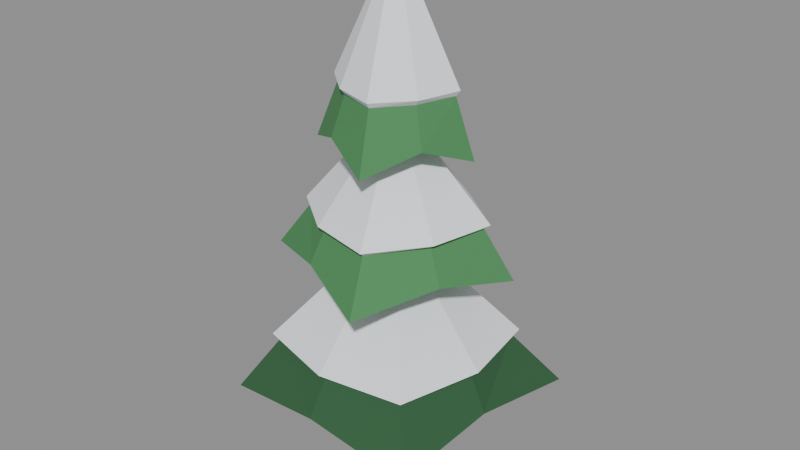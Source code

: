 # Source: pine_b.blend  (saved by Blender 5.0.119; exported with 4.5.12 LTS)
import bpy
from mathutils import Matrix  # noqa: F401  (used for matrix-valued properties, if any)

bpy.ops.wm.read_factory_settings(use_empty=True)
scene = bpy.context.scene
scene.name = 'Scene'

# ---- materials (node trees are filled in below, after node groups)
mat_bark = bpy.data.materials.new('bark')
mat_bark.diffuse_color = (0.1046, 0.04971, 0.02732, 1.0)
mat_bark.roughness = 0.9
mat_pine_dark = bpy.data.materials.new('pine_dark')
mat_pine_dark.diffuse_color = (0.02843, 0.1095, 0.04231, 1.0)
mat_pine_dark.roughness = 0.9
mat_snow = bpy.data.materials.new('snow')
mat_snow.diffuse_color = (0.8796, 0.9131, 0.956, 1.0)
mat_snow.roughness = 0.9
mat_pine_light = bpy.data.materials.new('pine_light')
mat_pine_light.diffuse_color = (0.07036, 0.2542, 0.09084, 1.0)
mat_pine_light.roughness = 0.9

# ---- material node trees
mat_bark.use_nodes = True; mat_bark.node_tree.nodes.clear()
_N = mat_bark.node_tree.nodes; _L = mat_bark.node_tree.links
n0 = _N.new('ShaderNodeBsdfPrincipled'); n0.name = 'Principled BSDF'; n0.location = (-200, 100)
n0.inputs[0].default_value = (0.1046, 0.04971, 0.02732, 1.0)
n0.inputs[2].default_value = 0.9
n0.inputs[27].default_value = (0.0, 0.0, 0.0, 1.0)
n1 = _N.new('ShaderNodeOutputMaterial'); n1.name = 'Material Output'; n1.location = (200, 100)
_L.new(n0.outputs[0], n1.inputs[0])
n1.is_active_output = True
mat_pine_dark.use_nodes = True; mat_pine_dark.node_tree.nodes.clear()
_N = mat_pine_dark.node_tree.nodes; _L = mat_pine_dark.node_tree.links
n0 = _N.new('ShaderNodeBsdfPrincipled'); n0.name = 'Principled BSDF'; n0.location = (-200, 100)
n0.inputs[0].default_value = (0.02843, 0.1095, 0.04231, 1.0)
n0.inputs[2].default_value = 0.9
n0.inputs[27].default_value = (0.0, 0.0, 0.0, 1.0)
n1 = _N.new('ShaderNodeOutputMaterial'); n1.name = 'Material Output'; n1.location = (200, 100)
_L.new(n0.outputs[0], n1.inputs[0])
n1.is_active_output = True
mat_snow.use_nodes = True; mat_snow.node_tree.nodes.clear()
_N = mat_snow.node_tree.nodes; _L = mat_snow.node_tree.links
n0 = _N.new('ShaderNodeBsdfPrincipled'); n0.name = 'Principled BSDF'; n0.location = (-200, 100)
n0.inputs[0].default_value = (0.8796, 0.9131, 0.956, 1.0)
n0.inputs[2].default_value = 0.9
n0.inputs[27].default_value = (0.0, 0.0, 0.0, 1.0)
n1 = _N.new('ShaderNodeOutputMaterial'); n1.name = 'Material Output'; n1.location = (200, 100)
_L.new(n0.outputs[0], n1.inputs[0])
n1.is_active_output = True
mat_pine_light.use_nodes = True; mat_pine_light.node_tree.nodes.clear()
_N = mat_pine_light.node_tree.nodes; _L = mat_pine_light.node_tree.links
n0 = _N.new('ShaderNodeBsdfPrincipled'); n0.name = 'Principled BSDF'; n0.location = (-200, 100)
n0.inputs[0].default_value = (0.07036, 0.2542, 0.09084, 1.0)
n0.inputs[2].default_value = 0.9
n0.inputs[27].default_value = (0.0, 0.0, 0.0, 1.0)
n1 = _N.new('ShaderNodeOutputMaterial'); n1.name = 'Material Output'; n1.location = (200, 100)
_L.new(n0.outputs[0], n1.inputs[0])
n1.is_active_output = True

# ---- meshes
me_tree = bpy.data.meshes.new('Tree')
me_tree.from_pydata([(0.2125, 0.05694, 0.0), (0.05694, 0.2125, 0.0), (-0.1556, 0.1556, 0.0), (-0.2125, -0.05694, 0.0), (-0.05694, -0.2125, 0.0), (0.1556, -0.1556, 0.0), (0.09659, 0.02588, 4.33), (0.02588, 0.09659, 4.33), (-0.07071, 0.07071, 4.33), (-0.09659, -0.02588, 4.33), (-0.02588, -0.09659, 4.33), (0.07071, -0.07071, 4.33), (1.25, 1.11, 0.947), (0.07257, 1.228, 1.134), (-1.018, 1.146, 0.947), (-1.193, 0.07047, 1.134), (-1.187, -1.055, 0.947), (-0.07004, -1.185, 1.134), (1.023, -1.152, 0.947), (1.146, -0.06768, 1.134), (0.8586, 0.7628, 1.508), (0.0569, 0.963, 1.508), (-0.7628, 0.8586, 1.508), (-0.963, 0.0569, 1.508), (-0.8586, -0.7628, 1.508), (-0.0569, -0.963, 1.508), (0.7628, -0.8586, 1.508), (0.963, -0.0569, 1.508), (0.9187, 0.8162, 1.559), (0.06233, 1.055, 1.559), (-0.8162, 0.9187, 1.559), (-1.055, 0.06233, 1.559), (-0.9187, -0.8162, 1.559), (-0.06233, -1.055, 1.559), (0.8162, -0.9187, 1.559), (1.055, -0.06233, 1.559), (0.0, 0.0, 2.8), (1.25, 1.11, 0.947), (0.07257, 1.228, 1.134), (0.0, 0.0, 1.27), (0.07257, 1.228, 1.134), (-1.018, 1.146, 0.947), (0.0, 0.0, 1.27), (-1.018, 1.146, 0.947), (-1.193, 0.07047, 1.134), (0.0, 0.0, 1.27), (-1.193, 0.07047, 1.134), (-1.187, -1.055, 0.947), (0.0, 0.0, 1.27), (-1.187, -1.055, 0.947), (-0.07004, -1.185, 1.134), (0.0, 0.0, 1.27), (-0.07004, -1.185, 1.134), (1.023, -1.152, 0.947), (0.0, 0.0, 1.27), (1.023, -1.152, 0.947), (1.146, -0.06768, 1.134), (0.0, 0.0, 1.27), (1.146, -0.06768, 1.134), (1.25, 1.11, 0.947), (0.0, 0.0, 1.27), (1.096, 0.3991, 2.365), (0.3735, 0.8012, 2.53), (-0.391, 1.074, 2.365), (-0.7715, 0.3597, 2.53), (-1.151, -0.4192, 2.365), (-0.3722, -0.7985, 2.53), (0.4111, -1.129, 2.365), (0.8237, -0.384, 2.53), (0.8094, 0.2947, 2.86), (0.3057, 0.6558, 2.86), (-0.2947, 0.8094, 2.86), (-0.6558, 0.3057, 2.86), (-0.8094, -0.2947, 2.86), (-0.3057, -0.6558, 2.86), (0.2947, -0.8094, 2.86), (0.6558, -0.3057, 2.86), (0.866, 0.3153, 2.905), (0.3349, 0.7184, 2.905), (-0.3153, 0.866, 2.905), (-0.7184, 0.3349, 2.905), (-0.866, -0.3153, 2.905), (-0.3349, -0.7184, 2.905), (0.3153, -0.866, 2.905), (0.7184, -0.3349, 2.905), (0.0, 0.0, 4.0), (1.096, 0.3991, 2.365), (0.3735, 0.8012, 2.53), (0.0, 0.0, 2.65), (0.3735, 0.8012, 2.53), (-0.391, 1.074, 2.365), (0.0, 0.0, 2.65), (-0.391, 1.074, 2.365), (-0.7715, 0.3597, 2.53), (0.0, 0.0, 2.65), (-0.7715, 0.3597, 2.53), (-1.151, -0.4192, 2.365), (0.0, 0.0, 2.65), (-1.151, -0.4192, 2.365), (-0.3722, -0.7985, 2.53), (0.0, 0.0, 2.65), (-0.3722, -0.7985, 2.53), (0.4111, -1.129, 2.365), (0.0, 0.0, 2.65), (0.4111, -1.129, 2.365), (0.8237, -0.384, 2.53), (0.0, 0.0, 2.65), (0.8237, -0.384, 2.53), (1.096, 0.3991, 2.365), (0.0, 0.0, 2.65), (0.7344, 0.2127, 3.538), (0.2937, 0.5332, 3.736), (-0.2246, 0.7753, 3.538), (-0.5267, 0.2901, 3.736), (-0.7777, -0.2253, 3.538), (-0.2991, -0.543, 3.736), (0.2195, -0.7579, 3.538), (0.532, -0.293, 3.736), (0.5516, 0.1598, 4.132), (0.2327, 0.4225, 4.132), (-0.1598, 0.5516, 4.132), (-0.4225, 0.2327, 4.132), (-0.5516, -0.1598, 4.132), (-0.2327, -0.4225, 4.132), (0.1598, -0.5516, 4.132), (0.4225, -0.2327, 4.132), (0.5902, 0.171, 4.186), (0.2549, 0.4629, 4.186), (-0.171, 0.5902, 4.186), (-0.4629, 0.2549, 4.186), (-0.5902, -0.171, 4.186), (-0.2549, -0.4629, 4.186), (0.171, -0.5902, 4.186), (0.4629, -0.2549, 4.186), (0.0, 0.0, 5.5), (0.7344, 0.2127, 3.538), (0.2937, 0.5332, 3.736), (0.0, 0.0, 3.88), (0.2937, 0.5332, 3.736), (-0.2246, 0.7753, 3.538), (0.0, 0.0, 3.88), (-0.2246, 0.7753, 3.538), (-0.5267, 0.2901, 3.736), (0.0, 0.0, 3.88), (-0.5267, 0.2901, 3.736), (-0.7777, -0.2253, 3.538), (0.0, 0.0, 3.88), (-0.7777, -0.2253, 3.538), (-0.2991, -0.543, 3.736), (0.0, 0.0, 3.88), (-0.2991, -0.543, 3.736), (0.2195, -0.7579, 3.538), (0.0, 0.0, 3.88), (0.2195, -0.7579, 3.538), (0.532, -0.293, 3.736), (0.0, 0.0, 3.88), (0.532, -0.293, 3.736), (0.7344, 0.2127, 3.538), (0.0, 0.0, 3.88), (0.4414, 0.08779, 0.0), (0.25, 0.3742, 0.0), (-0.08779, 0.4414, 0.0), (-0.3742, 0.25, 0.0), (-0.4414, -0.08779, 0.0), (-0.25, -0.3742, 0.0), (0.08779, -0.4414, 0.0), (0.3742, -0.25, 0.0), (0.3178, 0.06321, 0.08), (0.18, 0.2694, 0.08), (-0.06321, 0.3178, 0.08), (-0.2694, 0.18, 0.08), (-0.3178, -0.06321, 0.08), (-0.18, -0.2694, 0.08), (0.06321, -0.3178, 0.08), (0.2694, -0.18, 0.08)], [], [(0, 1, 7, 6), (1, 2, 8, 7), (2, 3, 9, 8), (3, 4, 10, 9), (4, 5, 11, 10), (5, 0, 6, 11), (12, 13, 20), (13, 21, 20), (13, 14, 22), (13, 22, 21), (14, 15, 22), (15, 23, 22), (15, 16, 24), (15, 24, 23), (16, 17, 24), (17, 25, 24), (17, 18, 26), (17, 26, 25), (18, 19, 26), (19, 27, 26), (19, 12, 20), (19, 20, 27), (20, 21, 29), (20, 29, 28), (21, 22, 29), (22, 30, 29), (22, 23, 31), (22, 31, 30), (23, 24, 31), (24, 32, 31), (24, 25, 33), (24, 33, 32), (25, 26, 33), (26, 34, 33), (26, 27, 35), (26, 35, 34), (27, 20, 35), (20, 28, 35), (28, 29, 36), (29, 30, 36), (30, 31, 36), (31, 32, 36), (32, 33, 36), (33, 34, 36), (34, 35, 36), (35, 28, 36), (39, 38, 37), (42, 41, 40), (45, 44, 43), (48, 47, 46), (51, 50, 49), (54, 53, 52), (57, 56, 55), (60, 59, 58), (61, 62, 69), (62, 70, 69), (62, 63, 71), (62, 71, 70), (63, 64, 71), (64, 72, 71), (64, 65, 73), (64, 73, 72), (65, 66, 73), (66, 74, 73), (66, 67, 75), (66, 75, 74), (67, 68, 75), (68, 76, 75), (68, 61, 69), (68, 69, 76), (69, 70, 78), (69, 78, 77), (70, 71, 78), (71, 79, 78), (71, 72, 80), (71, 80, 79), (72, 73, 80), (73, 81, 80), (73, 74, 82), (73, 82, 81), (74, 75, 82), (75, 83, 82), (75, 76, 84), (75, 84, 83), (76, 69, 84), (69, 77, 84), (77, 78, 85), (78, 79, 85), (79, 80, 85), (80, 81, 85), (81, 82, 85), (82, 83, 85), (83, 84, 85), (84, 77, 85), (88, 87, 86), (91, 90, 89), (94, 93, 92), (97, 96, 95), (100, 99, 98), (103, 102, 101), (106, 105, 104), (109, 108, 107), (110, 111, 118), (111, 119, 118), (111, 112, 120), (111, 120, 119), (112, 113, 120), (113, 121, 120), (113, 114, 122), (113, 122, 121), (114, 115, 122), (115, 123, 122), (115, 116, 124), (115, 124, 123), (116, 117, 124), (117, 125, 124), (117, 110, 118), (117, 118, 125), (118, 119, 127), (118, 127, 126), (119, 120, 127), (120, 128, 127), (120, 121, 129), (120, 129, 128), (121, 122, 129), (122, 130, 129), (122, 123, 131), (122, 131, 130), (123, 124, 131), (124, 132, 131), (124, 125, 133), (124, 133, 132), (125, 118, 133), (118, 126, 133), (126, 127, 134), (127, 128, 134), (128, 129, 134), (129, 130, 134), (130, 131, 134), (131, 132, 134), (132, 133, 134), (133, 126, 134), (137, 136, 135), (140, 139, 138), (143, 142, 141), (146, 145, 144), (149, 148, 147), (152, 151, 150), (155, 154, 153), (158, 157, 156), (159, 160, 168, 167), (160, 161, 169, 168), (161, 162, 170, 169), (162, 163, 171, 170), (163, 164, 172, 171), (164, 165, 173, 172), (165, 166, 174, 173), (166, 159, 167, 174), (167, 168, 169, 170, 171, 172, 173, 174)])
me_tree.polygons.foreach_set('material_index', [0, 0, 0, 0, 0, 0, 1, 1, 1, 1, 1, 1, 1, 1, 1, 1, 1, 1, 1, 1, 1, 1, 2, 2, 2, 2, 2, 2, 2, 2, 2, 2, 2, 2, 2, 2, 2, 2, 2, 2, 2, 2, 2, 2, 2, 2, 1, 1, 1, 1, 1, 1, 1, 1, 3, 3, 3, 3, 3, 3, 3, 3, 3, 3, 3, 3, 3, 3, 3, 3, 2, 2, 2, 2, 2, 2, 2, 2, 2, 2, 2, 2, 2, 2, 2, 2, 2, 2, 2, 2, 2, 2, 2, 2, 3, 3, 3, 3, 3, 3, 3, 3, 3, 3, 3, 3, 3, 3, 3, 3, 3, 3, 3, 3, 3, 3, 3, 3, 2, 2, 2, 2, 2, 2, 2, 2, 2, 2, 2, 2, 2, 2, 2, 2, 2, 2, 2, 2, 2, 2, 2, 2, 3, 3, 3, 3, 3, 3, 3, 3, 2, 2, 2, 2, 2, 2, 2, 2, 2])
me_tree.materials.append(mat_bark)
me_tree.materials.append(mat_pine_dark)
me_tree.materials.append(mat_snow)
me_tree.materials.append(mat_pine_light)
me_tree.update()

# ---- objects
ob_tree = bpy.data.objects.new('Tree', me_tree)

# ---- transforms, parenting, visibility, modifiers, constraints
ob_tree.location = (0.0, 0.0, 0.0)

# ---- collection membership
scene.collection.objects.link(ob_tree)

# ---- scene / render settings (as saved in the file)
scene.frame_start = 1; scene.frame_end = 250; scene.frame_set(1)
scene.render.engine = 'BLENDER_EEVEE_NEXT'
scene.render.bake_bias = 0.0
scene.render.bake_samples = 0
scene.cycles.sampling_pattern = 'TABULATED_SOBOL'
scene.eevee.use_volume_custom_range = False
bpy.context.view_layer.update()

# ---- added for rendering (the .blend has no active camera and no usable light): camera, sun + grey world if the file has none
cam_auto = bpy.data.cameras.new('AutoCamera')
cam_auto.lens = 50.0
cam_auto.sensor_width = 36.0
cam_auto.clip_end = 1000.0
ob_auto_camera = bpy.data.objects.new('AutoCamera', cam_auto)
scene.collection.objects.link(ob_auto_camera)
ob_auto_camera.location = (6.02768, -7.17762, 7.54936)
ob_auto_camera.rotation_euler = (1.09748, -7.21219e-08, 0.694738)
scene.camera = ob_auto_camera
light_auto_sun = bpy.data.lights.new('AutoSun', 'SUN')
light_auto_sun.energy = 3.0
light_auto_sun.angle = 0.0523599
ob_auto_sun = bpy.data.objects.new('AutoSun', light_auto_sun)
scene.collection.objects.link(ob_auto_sun)
ob_auto_sun.rotation_euler = (0.872665, 0.174533, 0.523599)
if scene.world is None:
    world_auto = bpy.data.worlds.new('AutoWorld')
    world_auto.color = (0.3, 0.3, 0.3)
    scene.world = world_auto
bpy.context.view_layer.update()
